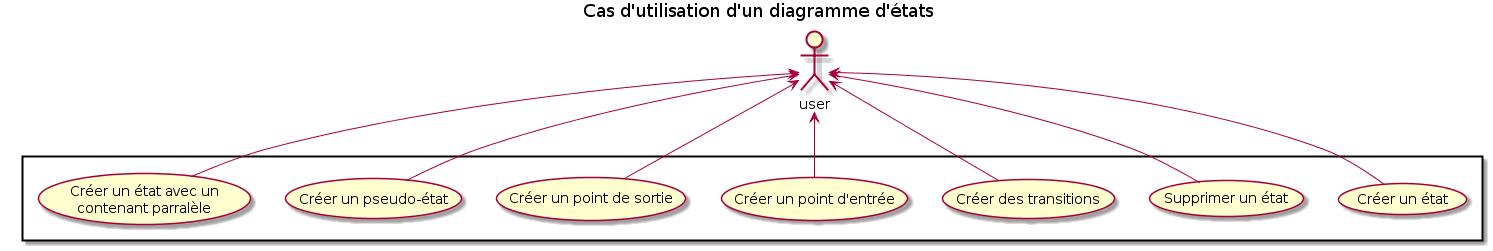

The diagram above was rendered by PlantUML. Its source (embedded in the PNG):
@startuml

title Cas d'utilisation d'un diagramme d'états

actor :user:

rectangle {
	(Créer un état) as (state)
	(Supprimer un état) as (remstate)
	(Créer des transitions) as (trans)
	(Créer un point d'entrée) as (in)
	(Créer un point de sortie) as (out)
	(Créer un pseudo-état) as (pseudo)
	(Créer un état avec un\ncontenant parralèle) as (parallel)
}

:user: <-- (state)
:user: <-- (remstate)
:user: <-- (trans)
:user: <-- (in)
:user: <-- (out)
:user: <-- (pseudo)
:user: <-- (parallel)

@enduml